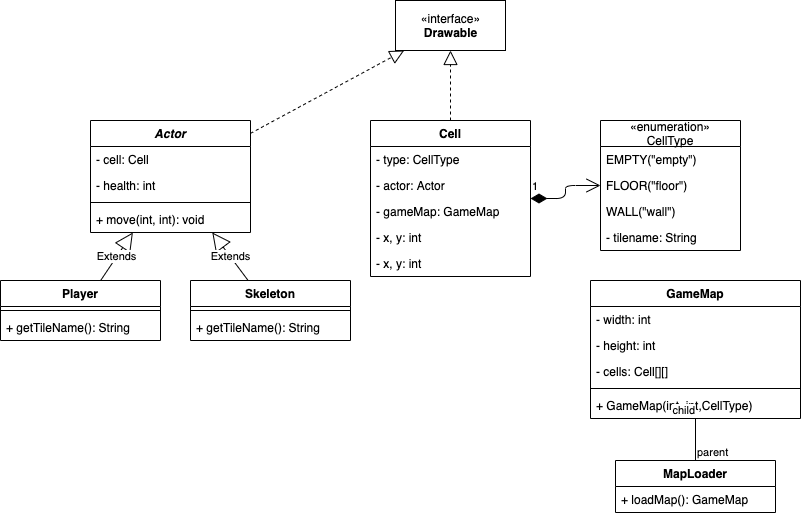

The diagram above was exported from draw.io. Its source (the exported page's mxGraphModel, read from the mxfile embedded in the PNG):
<mxGraphModel dx="935" dy="679" grid="1" gridSize="10" guides="1" tooltips="1" connect="1" arrows="1" fold="1" page="1" pageScale="1" pageWidth="1169" pageHeight="827" math="0" shadow="0">
  <root>
    <mxCell id="WIyWlLk6GJQsqaUBKTNV-0" />
    <mxCell id="WIyWlLk6GJQsqaUBKTNV-1" parent="WIyWlLk6GJQsqaUBKTNV-0" />
    <mxCell id="bxEB_nZI28_iWADUWXlX-54" value="Cell" style="swimlane;fontStyle=1;align=center;verticalAlign=top;childLayout=stackLayout;horizontal=1;startSize=26;horizontalStack=0;resizeParent=1;resizeParentMax=0;resizeLast=0;collapsible=1;marginBottom=0;" parent="WIyWlLk6GJQsqaUBKTNV-1" vertex="1">
      <mxGeometry x="580" y="280" width="160" height="156" as="geometry" />
    </mxCell>
    <mxCell id="bxEB_nZI28_iWADUWXlX-55" value="- type: CellType" style="text;strokeColor=none;fillColor=none;align=left;verticalAlign=top;spacingLeft=4;spacingRight=4;overflow=hidden;rotatable=0;points=[[0,0.5],[1,0.5]];portConstraint=eastwest;" parent="bxEB_nZI28_iWADUWXlX-54" vertex="1">
      <mxGeometry y="26" width="160" height="26" as="geometry" />
    </mxCell>
    <mxCell id="bxEB_nZI28_iWADUWXlX-57" value="- actor: Actor" style="text;strokeColor=none;fillColor=none;align=left;verticalAlign=top;spacingLeft=4;spacingRight=4;overflow=hidden;rotatable=0;points=[[0,0.5],[1,0.5]];portConstraint=eastwest;" parent="bxEB_nZI28_iWADUWXlX-54" vertex="1">
      <mxGeometry y="52" width="160" height="26" as="geometry" />
    </mxCell>
    <mxCell id="bxEB_nZI28_iWADUWXlX-104" value="- gameMap: GameMap" style="text;strokeColor=none;fillColor=none;align=left;verticalAlign=top;spacingLeft=4;spacingRight=4;overflow=hidden;rotatable=0;points=[[0,0.5],[1,0.5]];portConstraint=eastwest;" parent="bxEB_nZI28_iWADUWXlX-54" vertex="1">
      <mxGeometry y="78" width="160" height="26" as="geometry" />
    </mxCell>
    <mxCell id="bxEB_nZI28_iWADUWXlX-107" value="- x, y: int" style="text;strokeColor=none;fillColor=none;align=left;verticalAlign=top;spacingLeft=4;spacingRight=4;overflow=hidden;rotatable=0;points=[[0,0.5],[1,0.5]];portConstraint=eastwest;" parent="bxEB_nZI28_iWADUWXlX-54" vertex="1">
      <mxGeometry y="104" width="160" height="26" as="geometry" />
    </mxCell>
    <mxCell id="bxEB_nZI28_iWADUWXlX-108" value="- x, y: int" style="text;strokeColor=none;fillColor=none;align=left;verticalAlign=top;spacingLeft=4;spacingRight=4;overflow=hidden;rotatable=0;points=[[0,0.5],[1,0.5]];portConstraint=eastwest;" parent="bxEB_nZI28_iWADUWXlX-54" vertex="1">
      <mxGeometry y="130" width="160" height="26" as="geometry" />
    </mxCell>
    <mxCell id="bxEB_nZI28_iWADUWXlX-62" value="«interface»&lt;br&gt;&lt;b&gt;Drawable&lt;/b&gt;" style="html=1;" parent="WIyWlLk6GJQsqaUBKTNV-1" vertex="1">
      <mxGeometry x="605" y="160" width="110" height="50" as="geometry" />
    </mxCell>
    <mxCell id="bxEB_nZI28_iWADUWXlX-63" value="" style="endArrow=block;dashed=1;endFill=0;endSize=12;html=1;" parent="WIyWlLk6GJQsqaUBKTNV-1" source="bxEB_nZI28_iWADUWXlX-54" target="bxEB_nZI28_iWADUWXlX-62" edge="1">
      <mxGeometry width="160" relative="1" as="geometry">
        <mxPoint x="590" y="360" as="sourcePoint" />
        <mxPoint x="800" y="220" as="targetPoint" />
      </mxGeometry>
    </mxCell>
    <mxCell id="bxEB_nZI28_iWADUWXlX-68" value="Actor" style="swimlane;fontStyle=3;align=center;verticalAlign=top;childLayout=stackLayout;horizontal=1;startSize=26;horizontalStack=0;resizeParent=1;resizeParentMax=0;resizeLast=0;collapsible=1;marginBottom=0;" parent="WIyWlLk6GJQsqaUBKTNV-1" vertex="1">
      <mxGeometry x="300" y="280" width="160" height="112" as="geometry" />
    </mxCell>
    <mxCell id="bxEB_nZI28_iWADUWXlX-69" value="- cell: Cell" style="text;strokeColor=none;fillColor=none;align=left;verticalAlign=top;spacingLeft=4;spacingRight=4;overflow=hidden;rotatable=0;points=[[0,0.5],[1,0.5]];portConstraint=eastwest;" parent="bxEB_nZI28_iWADUWXlX-68" vertex="1">
      <mxGeometry y="26" width="160" height="26" as="geometry" />
    </mxCell>
    <mxCell id="bxEB_nZI28_iWADUWXlX-71" value="- health: int" style="text;strokeColor=none;fillColor=none;align=left;verticalAlign=top;spacingLeft=4;spacingRight=4;overflow=hidden;rotatable=0;points=[[0,0.5],[1,0.5]];portConstraint=eastwest;" parent="bxEB_nZI28_iWADUWXlX-68" vertex="1">
      <mxGeometry y="52" width="160" height="26" as="geometry" />
    </mxCell>
    <mxCell id="bxEB_nZI28_iWADUWXlX-70" value="" style="line;strokeWidth=1;fillColor=none;align=left;verticalAlign=middle;spacingTop=-1;spacingLeft=3;spacingRight=3;rotatable=0;labelPosition=right;points=[];portConstraint=eastwest;" parent="bxEB_nZI28_iWADUWXlX-68" vertex="1">
      <mxGeometry y="78" width="160" height="8" as="geometry" />
    </mxCell>
    <mxCell id="bxEB_nZI28_iWADUWXlX-106" value="+ move(int, int): void" style="text;strokeColor=none;fillColor=none;align=left;verticalAlign=top;spacingLeft=4;spacingRight=4;overflow=hidden;rotatable=0;points=[[0,0.5],[1,0.5]];portConstraint=eastwest;" parent="bxEB_nZI28_iWADUWXlX-68" vertex="1">
      <mxGeometry y="86" width="160" height="26" as="geometry" />
    </mxCell>
    <mxCell id="bxEB_nZI28_iWADUWXlX-72" value="Player" style="swimlane;fontStyle=1;align=center;verticalAlign=top;childLayout=stackLayout;horizontal=1;startSize=26;horizontalStack=0;resizeParent=1;resizeParentMax=0;resizeLast=0;collapsible=1;marginBottom=0;" parent="WIyWlLk6GJQsqaUBKTNV-1" vertex="1">
      <mxGeometry x="210" y="440" width="160" height="60" as="geometry" />
    </mxCell>
    <mxCell id="bxEB_nZI28_iWADUWXlX-74" value="" style="line;strokeWidth=1;fillColor=none;align=left;verticalAlign=middle;spacingTop=-1;spacingLeft=3;spacingRight=3;rotatable=0;labelPosition=right;points=[];portConstraint=eastwest;" parent="bxEB_nZI28_iWADUWXlX-72" vertex="1">
      <mxGeometry y="26" width="160" height="8" as="geometry" />
    </mxCell>
    <mxCell id="bxEB_nZI28_iWADUWXlX-75" value="+ getTileName(): String" style="text;strokeColor=none;fillColor=none;align=left;verticalAlign=top;spacingLeft=4;spacingRight=4;overflow=hidden;rotatable=0;points=[[0,0.5],[1,0.5]];portConstraint=eastwest;" parent="bxEB_nZI28_iWADUWXlX-72" vertex="1">
      <mxGeometry y="34" width="160" height="26" as="geometry" />
    </mxCell>
    <mxCell id="bxEB_nZI28_iWADUWXlX-76" value="Skeleton" style="swimlane;fontStyle=1;align=center;verticalAlign=top;childLayout=stackLayout;horizontal=1;startSize=26;horizontalStack=0;resizeParent=1;resizeParentMax=0;resizeLast=0;collapsible=1;marginBottom=0;" parent="WIyWlLk6GJQsqaUBKTNV-1" vertex="1">
      <mxGeometry x="400" y="440" width="160" height="60" as="geometry" />
    </mxCell>
    <mxCell id="bxEB_nZI28_iWADUWXlX-78" value="" style="line;strokeWidth=1;fillColor=none;align=left;verticalAlign=middle;spacingTop=-1;spacingLeft=3;spacingRight=3;rotatable=0;labelPosition=right;points=[];portConstraint=eastwest;" parent="bxEB_nZI28_iWADUWXlX-76" vertex="1">
      <mxGeometry y="26" width="160" height="8" as="geometry" />
    </mxCell>
    <mxCell id="bxEB_nZI28_iWADUWXlX-79" value="+ getTileName(): String" style="text;strokeColor=none;fillColor=none;align=left;verticalAlign=top;spacingLeft=4;spacingRight=4;overflow=hidden;rotatable=0;points=[[0,0.5],[1,0.5]];portConstraint=eastwest;" parent="bxEB_nZI28_iWADUWXlX-76" vertex="1">
      <mxGeometry y="34" width="160" height="26" as="geometry" />
    </mxCell>
    <mxCell id="bxEB_nZI28_iWADUWXlX-80" value="Extends" style="endArrow=block;endSize=16;endFill=0;html=1;" parent="WIyWlLk6GJQsqaUBKTNV-1" source="bxEB_nZI28_iWADUWXlX-72" target="bxEB_nZI28_iWADUWXlX-68" edge="1">
      <mxGeometry width="160" relative="1" as="geometry">
        <mxPoint x="300" y="440" as="sourcePoint" />
        <mxPoint x="460" y="440" as="targetPoint" />
      </mxGeometry>
    </mxCell>
    <mxCell id="bxEB_nZI28_iWADUWXlX-81" value="Extends" style="endArrow=block;endSize=16;endFill=0;html=1;" parent="WIyWlLk6GJQsqaUBKTNV-1" source="bxEB_nZI28_iWADUWXlX-76" target="bxEB_nZI28_iWADUWXlX-68" edge="1">
      <mxGeometry width="160" relative="1" as="geometry">
        <mxPoint x="300" y="440" as="sourcePoint" />
        <mxPoint x="460" y="440" as="targetPoint" />
        <Array as="points" />
      </mxGeometry>
    </mxCell>
    <mxCell id="bxEB_nZI28_iWADUWXlX-82" value="" style="endArrow=block;dashed=1;endFill=0;endSize=12;html=1;" parent="WIyWlLk6GJQsqaUBKTNV-1" source="bxEB_nZI28_iWADUWXlX-68" target="bxEB_nZI28_iWADUWXlX-62" edge="1">
      <mxGeometry width="160" relative="1" as="geometry">
        <mxPoint x="480" y="160" as="sourcePoint" />
        <mxPoint x="550" y="360" as="targetPoint" />
      </mxGeometry>
    </mxCell>
    <mxCell id="bxEB_nZI28_iWADUWXlX-89" value="1" style="endArrow=open;html=1;endSize=12;startArrow=diamondThin;startSize=14;startFill=1;edgeStyle=orthogonalEdgeStyle;align=left;verticalAlign=bottom;" parent="WIyWlLk6GJQsqaUBKTNV-1" source="bxEB_nZI28_iWADUWXlX-54" target="bxEB_nZI28_iWADUWXlX-110" edge="1">
      <mxGeometry x="-1" y="3" relative="1" as="geometry">
        <mxPoint x="580" y="360" as="sourcePoint" />
        <mxPoint x="830" y="340" as="targetPoint" />
      </mxGeometry>
    </mxCell>
    <mxCell id="bxEB_nZI28_iWADUWXlX-90" value="GameMap" style="swimlane;fontStyle=1;align=center;verticalAlign=top;childLayout=stackLayout;horizontal=1;startSize=26;horizontalStack=0;resizeParent=1;resizeParentMax=0;resizeLast=0;collapsible=1;marginBottom=0;" parent="WIyWlLk6GJQsqaUBKTNV-1" vertex="1">
      <mxGeometry x="800" y="440" width="210" height="138" as="geometry" />
    </mxCell>
    <mxCell id="bxEB_nZI28_iWADUWXlX-91" value="- width: int" style="text;strokeColor=none;fillColor=none;align=left;verticalAlign=top;spacingLeft=4;spacingRight=4;overflow=hidden;rotatable=0;points=[[0,0.5],[1,0.5]];portConstraint=eastwest;" parent="bxEB_nZI28_iWADUWXlX-90" vertex="1">
      <mxGeometry y="26" width="210" height="26" as="geometry" />
    </mxCell>
    <mxCell id="bxEB_nZI28_iWADUWXlX-93" value="- height: int" style="text;strokeColor=none;fillColor=none;align=left;verticalAlign=top;spacingLeft=4;spacingRight=4;overflow=hidden;rotatable=0;points=[[0,0.5],[1,0.5]];portConstraint=eastwest;" parent="bxEB_nZI28_iWADUWXlX-90" vertex="1">
      <mxGeometry y="52" width="210" height="26" as="geometry" />
    </mxCell>
    <mxCell id="bxEB_nZI28_iWADUWXlX-115" value="- cells: Cell[][]" style="text;strokeColor=none;fillColor=none;align=left;verticalAlign=top;spacingLeft=4;spacingRight=4;overflow=hidden;rotatable=0;points=[[0,0.5],[1,0.5]];portConstraint=eastwest;" parent="bxEB_nZI28_iWADUWXlX-90" vertex="1">
      <mxGeometry y="78" width="210" height="26" as="geometry" />
    </mxCell>
    <mxCell id="bxEB_nZI28_iWADUWXlX-92" value="" style="line;strokeWidth=1;fillColor=none;align=left;verticalAlign=middle;spacingTop=-1;spacingLeft=3;spacingRight=3;rotatable=0;labelPosition=right;points=[];portConstraint=eastwest;" parent="bxEB_nZI28_iWADUWXlX-90" vertex="1">
      <mxGeometry y="104" width="210" height="8" as="geometry" />
    </mxCell>
    <mxCell id="bxEB_nZI28_iWADUWXlX-116" value="+ GameMap(int, int,CellType)" style="text;strokeColor=none;fillColor=none;align=left;verticalAlign=top;spacingLeft=4;spacingRight=4;overflow=hidden;rotatable=0;points=[[0,0.5],[1,0.5]];portConstraint=eastwest;" parent="bxEB_nZI28_iWADUWXlX-90" vertex="1">
      <mxGeometry y="112" width="210" height="26" as="geometry" />
    </mxCell>
    <mxCell id="bxEB_nZI28_iWADUWXlX-94" value="MapLoader" style="swimlane;fontStyle=1;align=center;verticalAlign=top;childLayout=stackLayout;horizontal=1;startSize=26;horizontalStack=0;resizeParent=1;resizeParentMax=0;resizeLast=0;collapsible=1;marginBottom=0;" parent="WIyWlLk6GJQsqaUBKTNV-1" vertex="1">
      <mxGeometry x="825" y="620" width="160" height="52" as="geometry" />
    </mxCell>
    <mxCell id="bxEB_nZI28_iWADUWXlX-95" value="+ loadMap(): GameMap" style="text;strokeColor=none;fillColor=none;align=left;verticalAlign=top;spacingLeft=4;spacingRight=4;overflow=hidden;rotatable=0;points=[[0,0.5],[1,0.5]];portConstraint=eastwest;" parent="bxEB_nZI28_iWADUWXlX-94" vertex="1">
      <mxGeometry y="26" width="160" height="26" as="geometry" />
    </mxCell>
    <mxCell id="bxEB_nZI28_iWADUWXlX-101" value="" style="endArrow=none;html=1;edgeStyle=orthogonalEdgeStyle;" parent="WIyWlLk6GJQsqaUBKTNV-1" source="bxEB_nZI28_iWADUWXlX-94" target="bxEB_nZI28_iWADUWXlX-90" edge="1">
      <mxGeometry relative="1" as="geometry">
        <mxPoint x="630" y="496" as="sourcePoint" />
        <mxPoint x="790" y="496" as="targetPoint" />
      </mxGeometry>
    </mxCell>
    <mxCell id="bxEB_nZI28_iWADUWXlX-102" value="parent" style="edgeLabel;resizable=0;html=1;align=left;verticalAlign=bottom;" parent="bxEB_nZI28_iWADUWXlX-101" connectable="0" vertex="1">
      <mxGeometry x="-1" relative="1" as="geometry" />
    </mxCell>
    <mxCell id="bxEB_nZI28_iWADUWXlX-103" value="child" style="edgeLabel;resizable=0;html=1;align=right;verticalAlign=bottom;" parent="bxEB_nZI28_iWADUWXlX-101" connectable="0" vertex="1">
      <mxGeometry x="1" relative="1" as="geometry" />
    </mxCell>
    <mxCell id="bxEB_nZI28_iWADUWXlX-110" value="«enumeration»&#10;CellType" style="swimlane;fontStyle=0;childLayout=stackLayout;horizontal=1;startSize=26;fillColor=none;horizontalStack=0;resizeParent=1;resizeParentMax=0;resizeLast=0;collapsible=1;marginBottom=0;" parent="WIyWlLk6GJQsqaUBKTNV-1" vertex="1">
      <mxGeometry x="810" y="280" width="140" height="130" as="geometry" />
    </mxCell>
    <mxCell id="bxEB_nZI28_iWADUWXlX-111" value="EMPTY(&quot;empty&quot;)" style="text;strokeColor=none;fillColor=none;align=left;verticalAlign=top;spacingLeft=4;spacingRight=4;overflow=hidden;rotatable=0;points=[[0,0.5],[1,0.5]];portConstraint=eastwest;" parent="bxEB_nZI28_iWADUWXlX-110" vertex="1">
      <mxGeometry y="26" width="140" height="26" as="geometry" />
    </mxCell>
    <mxCell id="bxEB_nZI28_iWADUWXlX-112" value="FLOOR(&quot;floor&quot;)" style="text;strokeColor=none;fillColor=none;align=left;verticalAlign=top;spacingLeft=4;spacingRight=4;overflow=hidden;rotatable=0;points=[[0,0.5],[1,0.5]];portConstraint=eastwest;" parent="bxEB_nZI28_iWADUWXlX-110" vertex="1">
      <mxGeometry y="52" width="140" height="26" as="geometry" />
    </mxCell>
    <mxCell id="bxEB_nZI28_iWADUWXlX-113" value="WALL(&quot;wall&quot;)" style="text;strokeColor=none;fillColor=none;align=left;verticalAlign=top;spacingLeft=4;spacingRight=4;overflow=hidden;rotatable=0;points=[[0,0.5],[1,0.5]];portConstraint=eastwest;" parent="bxEB_nZI28_iWADUWXlX-110" vertex="1">
      <mxGeometry y="78" width="140" height="26" as="geometry" />
    </mxCell>
    <mxCell id="bxEB_nZI28_iWADUWXlX-114" value="- tilename: String" style="text;strokeColor=none;fillColor=none;align=left;verticalAlign=top;spacingLeft=4;spacingRight=4;overflow=hidden;rotatable=0;points=[[0,0.5],[1,0.5]];portConstraint=eastwest;" parent="bxEB_nZI28_iWADUWXlX-110" vertex="1">
      <mxGeometry y="104" width="140" height="26" as="geometry" />
    </mxCell>
  </root>
</mxGraphModel>